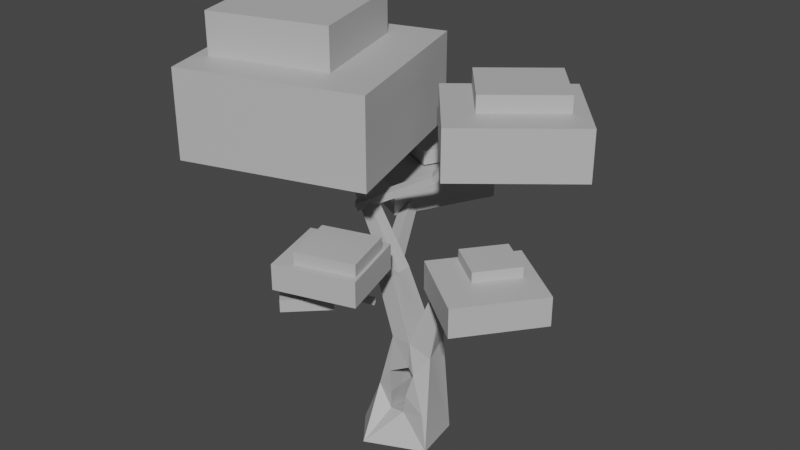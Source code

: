 # Source: One_Cut_Tree_A.blend  (saved by Blender 2.80.75; exported with 4.5.12 LTS)
import bpy
from mathutils import Matrix  # noqa: F401  (used for matrix-valued properties, if any)

bpy.ops.wm.read_factory_settings(use_empty=True)
scene = bpy.context.scene
scene.name = 'Scene'

# ---- collections
col_collection = bpy.data.collections.new('Collection'); scene.collection.children.link(col_collection)

# ---- materials (node trees are filled in below, after node groups)
mat_lambert1 = bpy.data.materials.new('lambert1')
mat_lambert1.use_transparent_shadow = False
mat_lambert1.diffuse_color = (0.5, 0.5, 0.5, 1.0)
mat_lambert1.roughness = 0.5528

# ---- material node trees
mat_lambert1.use_nodes = True; mat_lambert1.node_tree.nodes.clear()
_N = mat_lambert1.node_tree.nodes; _L = mat_lambert1.node_tree.links
n0 = _N.new('ShaderNodeOutputMaterial'); n0.name = 'Material Output'; n0.location = (300, 300)
n1 = _N.new('ShaderNodeBsdfPrincipled'); n1.name = 'Principled BSDF'; n1.location = (10, 300)
n1.distribution = 'GGX'
n1.subsurface_method = 'BURLEY'
n1.inputs[0].default_value = (0.5, 0.5, 0.5, 1.0)
n1.inputs[2].default_value = 0.5528
n1.inputs[3].default_value = 1.45
n1.inputs[27].default_value = (0.0, 0.0, 0.0, 1.0)
n1.inputs[28].default_value = 1.0
n2 = _N.new('ShaderNodeNormalMap'); n2.name = 'Normal Map'; n2.location = (-300, -300)
n2.label = 'Normal/Map'
n2.inputs[0].default_value = 0.35
_L.new(n1.outputs[0], n0.inputs[0])
_L.new(n2.outputs[0], n1.inputs[5])
n0.is_active_output = True

# ---- world
world_world = bpy.data.worlds.new('World'); scene.world = world_world
world_world.use_nodes = True; world_world.node_tree.nodes.clear()
_N = world_world.node_tree.nodes; _L = world_world.node_tree.links
n0 = _N.new('ShaderNodeOutputWorld'); n0.name = 'World Output'; n0.location = (300, 300)
n1 = _N.new('ShaderNodeBackground'); n1.name = 'Background'; n1.location = (10, 300)
n1.inputs[0].default_value = (0.05088, 0.05088, 0.05088, 1.0)
_L.new(n1.outputs[0], n0.inputs[0])
n0.is_active_output = True
world_world.color = (0.05088, 0.05088, 0.05088)
world_world.use_sun_shadow = False
world_world.sun_shadow_jitter_overblur = 0.0

# ---- meshes
me_mesh = bpy.data.meshes.new('Mesh')
me_mesh.from_pydata([(-286.4, -60.38, 45.3), (252.2, -58.73, 92.73), (-34.18, 121.8, 62.07), (208.2, 97.21, -0.2968), (-64.35, 118.5, -156.4), (184.9, 116.1, -160.6), (-242.9, -56.61, -206.9), (214.8, -55.32, -203.8), (97.69, 117.4, -159.2), (95.39, 121.8, 62.07), (-169.1, 225.7, 62.07), (-39.57, 225.7, 62.07), (-39.57, 225.7, -99.89), (-169.1, 225.7, -99.89), (324.7, 275.4, -49.25), (324.7, 275.4, 11.44), (345.7, 275.4, 11.44), (345.7, 275.4, -49.25), (-39.57, 225.7, -2.71), (-169.1, 225.7, -2.71), (-158.7, 322.2, 487.5), (-107.9, 322.2, 487.5), (-107.9, 322.2, 440.3), (-158.7, 322.2, 440.3), (-630.1, 426.1, -106.7), (-695.2, 426.1, -106.7), (-630.1, 426.1, -155.5), (-695.2, 426.1, -155.5), (-154.4, 20.44, 47.93), (213.4, 1.919, 78.14), (81.61, 75.26, 50.98), (57.27, -8.299, 71.74), (-53.08, -14.12, 60.22), (-66.6, 53.85, 55.95), (78.84, 24.53, 77.64), (123.6, 65.15, 58.98), (-129.1, -63.42, 243.8), (53.82, 117.4, -157.4), (66.67, -72.35, -351.7), (-80.85, 44.61, -135.2), (82.59, 73.83, -112.0), (74.82, 17.27, -160.7), (48.66, -16.52, -203.4), (-68.49, -29.13, -214.4), (125.5, 53.88, -140.7), (-54.55, 16.35, -39.47), (-60.85, 13.93, -162.1), (-47.4, 18.42, 63.64)], [], [(36, 32, 28), (15, 17, 14), (43, 6, 39, 46), (1, 36, 0), (7, 5, 3), (28, 2, 4), (20, 22, 23), (2, 11, 10), (8, 12, 18), (4, 13, 12), (2, 10, 19), (9, 14, 8), (3, 15, 9), (3, 17, 16), (5, 14, 17), (24, 27, 25), (10, 21, 20), (11, 22, 21), (19, 22, 18), (10, 23, 19), (19, 24, 25), (12, 24, 18), (13, 26, 12), (13, 25, 27), (28, 32, 47, 33), (2, 33, 30), (35, 40, 44), (35, 34, 29), (42, 7, 38), (29, 31, 1), (43, 38, 6), (32, 45, 47), (32, 42, 43), (31, 41, 42), (33, 40, 30), (34, 44, 41), (6, 4, 39), (40, 4, 37), (8, 40, 37), (44, 8, 5), (7, 44, 5), (41, 44, 7), (28, 0, 36), (36, 31, 32), (15, 16, 17), (0, 6, 7), (6, 38, 7), (7, 1, 0), (29, 1, 3), (1, 7, 3), (4, 6, 28), (6, 0, 28), (20, 21, 22), (2, 9, 11), (11, 9, 18), (9, 8, 18), (12, 8, 37), (37, 4, 12), (13, 4, 19), (4, 2, 19), (9, 15, 14), (3, 16, 15), (3, 5, 17), (5, 8, 14), (24, 26, 27), (10, 11, 21), (11, 18, 22), (19, 23, 22), (10, 20, 23), (19, 18, 24), (12, 26, 24), (13, 27, 26), (13, 19, 25), (35, 29, 3), (3, 9, 35), (9, 2, 30), (2, 28, 33), (30, 35, 9), (35, 30, 40), (42, 41, 7), (34, 31, 29), (31, 36, 1), (43, 42, 38), (32, 43, 46, 45), (32, 31, 42), (31, 34, 41), (33, 39, 40), (34, 35, 44), (40, 39, 4), (44, 40, 8), (45, 46, 39), (47, 45, 39, 33)])
_k = set([(0, 6), (0, 28), (0, 36), (1, 7), (1, 29), (1, 36), (2, 4), (2, 9), (2, 10), (2, 28), (3, 16), (3, 29), (4, 6), (4, 13), (4, 37), (5, 7), (5, 17), (6, 38), (7, 38), (8, 9), (8, 12), (8, 14), (8, 37), (9, 11), (9, 15), (10, 11), (10, 19), (10, 20), (11, 18), (11, 21), (12, 26), (13, 27), (14, 15), (14, 17), (15, 16), (16, 17), (18, 19), (18, 22), (18, 24), (19, 23), (19, 25), (20, 21), (20, 23), (21, 22), (22, 23), (24, 25), (24, 26), (25, 27), (26, 27)])
me_mesh.attributes.new('sharp_edge', 'BOOLEAN', 'EDGE').data.foreach_set('value', [ (min(e.vertices), max(e.vertices)) in _k for e in me_mesh.edges])
_uv = me_mesh.uv_layers.new(name='map1')
_uv.uv.foreach_set('vector', [0.4774, 0.0, 0.4522, 0.0946, 0.375, 0.1396, 0.575, 0.25, 0.625, 0.5, 0.575, 0.5, 0.4522, 0.0946, 0.375, 0.75, 0.4797, 0.1834, 0.4685, 0.1471, 0.625, 1.0, 0.4774, 1.0, 0.375, 1.0, 0.875, 0.0, 0.875, 0.25, 0.625, 0.25, 0.375, 0.1396, 0.375, 0.25, 0.125, 0.25, 0.375, 0.25, 0.575, 0.35, 0.375, 0.35, 0.375, 0.25, 0.575, 0.25, 0.375, 0.25, 0.575, 0.5, 0.575, 0.5, 0.575, 0.35, 0.375, 0.5, 0.375, 0.5, 0.575, 0.5, 0.375, 0.25, 0.375, 0.25, 0.375, 0.35, 0.575, 0.25, 0.575, 0.5, 0.575, 0.5, 0.625, 0.25, 0.575, 0.25, 0.575, 0.25, 0.625, 0.25, 0.625, 0.5, 0.625, 0.25, 0.625, 0.5, 0.575, 0.5, 0.625, 0.5, 0.575, 0.35, 0.375, 0.5, 0.375, 0.35, 0.375, 0.25, 0.575, 0.25, 0.375, 0.25, 0.575, 0.25, 0.575, 0.35, 0.575, 0.25, 0.375, 0.35, 0.575, 0.35, 0.575, 0.35, 0.375, 0.25, 0.375, 0.35, 0.375, 0.35, 0.375, 0.35, 0.575, 0.35, 0.375, 0.35, 0.575, 0.5, 0.575, 0.35, 0.575, 0.35, 0.375, 0.5, 0.575, 0.5, 0.575, 0.5, 0.375, 0.5, 0.375, 0.35, 0.375, 0.5, 0.375, 0.1396, 0.4522, 0.0946, 0.466, 0.1392, 0.4797, 0.1834, 0.375, 0.25, 0.4797, 0.1834, 0.5344, 0.2062, 0.567, 0.1863, 0.5344, 0.2062, 0.567, 0.1863, 0.567, 0.1863, 0.5683, 0.09819, 0.625, 0.1509, 0.5212, 0.05446, 0.625, 0.75, 0.5209, 0.75, 0.625, 0.1509, 0.5212, 0.05446, 0.625, 0.0, 0.4522, 0.0946, 0.5209, 0.75, 0.375, 0.75, 0.4522, 0.0946, 0.467, 0.1424, 0.466, 0.1392, 0.4522, 0.0946, 0.5212, 0.05446, 0.4522, 0.0946, 0.5212, 0.05446, 0.5683, 0.09819, 0.5212, 0.05446, 0.4797, 0.1834, 0.5344, 0.2062, 0.5344, 0.2062, 0.5683, 0.09819, 0.567, 0.1863, 0.5683, 0.09819, 0.375, 0.75, 0.125, 0.25, 0.4797, 0.1834, 0.5344, 0.2062, 0.125, 0.25, 0.5072, 0.5, 0.575, 0.5, 0.5344, 0.2062, 0.5072, 0.5, 0.567, 0.1863, 0.575, 0.5, 0.625, 0.5, 0.875, 0.0, 0.567, 0.1863, 0.625, 0.5, 0.5683, 0.09819, 0.567, 0.1863, 0.875, 0.0, 0.375, 0.1396, 0.375, 0.0, 0.4774, 0.0, 0.4774, 0.0, 0.5212, 0.05446, 0.4522, 0.0946, 0.575, 0.25, 0.625, 0.25, 0.625, 0.5, 0.375, 1.0, 0.375, 0.75, 0.625, 0.75, 0.375, 0.75, 0.5209, 0.75, 0.625, 0.75, 0.625, 0.75, 0.625, 1.0, 0.375, 1.0, 0.625, 0.1509, 0.625, 0.0, 0.625, 0.25, 0.625, 0.0, 0.875, 0.0, 0.625, 0.25, 0.125, 0.25, 0.125, 0.0, 0.375, 0.1396, 0.125, 0.0, 0.375, 0.0, 0.375, 0.1396, 0.375, 0.25, 0.575, 0.25, 0.575, 0.35, 0.375, 0.25, 0.575, 0.25, 0.575, 0.25, 0.575, 0.25, 0.575, 0.25, 0.575, 0.35, 0.575, 0.25, 0.575, 0.5, 0.575, 0.35, 0.575, 0.5, 0.575, 0.5, 0.5072, 0.5, 0.5072, 0.5, 0.375, 0.5, 0.575, 0.5, 0.375, 0.5, 0.375, 0.5, 0.375, 0.35, 0.375, 0.5, 0.375, 0.25, 0.375, 0.35, 0.575, 0.25, 0.575, 0.25, 0.575, 0.5, 0.625, 0.25, 0.625, 0.25, 0.575, 0.25, 0.625, 0.25, 0.625, 0.5, 0.625, 0.5, 0.625, 0.5, 0.575, 0.5, 0.575, 0.5, 0.575, 0.35, 0.575, 0.5, 0.375, 0.5, 0.375, 0.25, 0.575, 0.25, 0.575, 0.25, 0.575, 0.25, 0.575, 0.35, 0.575, 0.35, 0.375, 0.35, 0.375, 0.35, 0.575, 0.35, 0.375, 0.25, 0.375, 0.25, 0.375, 0.35, 0.375, 0.35, 0.575, 0.35, 0.575, 0.35, 0.575, 0.5, 0.575, 0.5, 0.575, 0.35, 0.375, 0.5, 0.375, 0.5, 0.575, 0.5, 0.375, 0.5, 0.375, 0.35, 0.375, 0.35, 0.567, 0.1863, 0.625, 0.1509, 0.625, 0.25, 0.625, 0.25, 0.575, 0.25, 0.567, 0.1863, 0.575, 0.25, 0.375, 0.25, 0.5344, 0.2062, 0.375, 0.25, 0.375, 0.1396, 0.4797, 0.1834, 0.5344, 0.2062, 0.567, 0.1863, 0.575, 0.25, 0.567, 0.1863, 0.5344, 0.2062, 0.5344, 0.2062, 0.5212, 0.05446, 0.5683, 0.09819, 0.625, 0.75, 0.5683, 0.09819, 0.5212, 0.05446, 0.625, 0.1509, 0.5212, 0.05446, 0.4774, 0.0, 0.625, 0.0, 0.4522, 0.0946, 0.5212, 0.05446, 0.5209, 0.75, 0.4522, 0.0946, 0.4522, 0.0946, 0.4685, 0.1471, 0.467, 0.1424, 0.4522, 0.0946, 0.5212, 0.05446, 0.5212, 0.05446, 0.5212, 0.05446, 0.5683, 0.09819, 0.5683, 0.09819, 0.4797, 0.1834, 0.4797, 0.1834, 0.5344, 0.2062, 0.5683, 0.09819, 0.567, 0.1863, 0.567, 0.1863, 0.5344, 0.2062, 0.4797, 0.1834, 0.125, 0.25, 0.567, 0.1863, 0.5344, 0.2062, 0.575, 0.5, 0.467, 0.1424, 0.4685, 0.1471, 0.4797, 0.1834, 0.466, 0.1392, 0.467, 0.1424, 0.4797, 0.1834, 0.4797, 0.1834])
me_mesh.materials.append(mat_lambert1)
me_mesh.use_remesh_preserve_volume = False
me_mesh.use_remesh_preserve_attributes = False
me_mesh.use_mirror_vertex_groups = False
me_mesh.update()
me_mesh.normals_split_custom_set([tuple(v) for v in zip(*[iter([0.264, 0.8986, 0.3505, 0.264, 0.8986, 0.3505, 0.264, 0.8986, 0.3505, 0.0, 1.0, 0.0, 0.0, 1.0, 0.0, 0.0, 1.0, 0.0, -0.1098, 0.7188, -0.6865, -0.1098, 0.7188, -0.6865, -0.1098, 0.7188, -0.6865, -0.1098, 0.7188, -0.6865, 0.004748, -0.9998, -0.01909, 0.004748, -0.9998, -0.01909, 0.004748, -0.9998, -0.01909, 0.9728, 0.1997, -0.1177, 0.9761, 0.2137, -0.04039, 0.9541, 0.2352, -0.1854, -0.648, 0.7576, 0.07808, -0.648, 0.7576, 0.07808, -0.648, 0.7576, 0.07808, 0.0, 1.0, 0.0, 0.0, 1.0, 0.0, 0.0, 1.0, 0.0, 0.0, 0.0, 1.0, 0.0, 0.0, 1.0, 0.0, 0.0, 1.0, 0.6196, 0.785, 0.0, 0.6207, 0.7832, 0.03771, 0.6046, 0.7959, -0.03155, 0.0, 0.4661, -0.8847, -0.01328, 0.4591, -0.8883, -0.008317, 0.4563, -0.8898, -0.6101, -0.7923, 0.0, -0.6101, -0.7923, 0.0, -0.6009, -0.7989, 0.02535, -0.5638, 0.8256, -0.02238, -0.5638, 0.8256, -0.02238, -0.5638, 0.8256, -0.02238, 0.3098, -0.2953, 0.9038, 0.4039, -0.3206, 0.8568, 0.4348, -0.3158, 0.8433, 0.8322, -0.5534, 0.03465, 0.7915, -0.6112, 0.0, 0.7915, -0.6112, 0.0, 0.06316, 0.6412, -0.7648, 0.0, 0.5727, -0.8197, 0.0, 0.5727, -0.8197, 0.0, 1.0, 0.0, 0.0, 1.0, 0.0, 0.0, 1.0, 0.0, 0.0, -0.9753, 0.2211, 0.0, -0.9753, 0.2211, 0.0, -0.9753, 0.2211, 0.8159, 0.5783, 0.0, 0.8159, 0.5783, 0.0, 0.8159, 0.5783, 0.0, 0.0, 0.9771, -0.2127, 0.0, 0.9771, -0.2127, 0.0, 0.9771, -0.2127, -0.9942, 0.1072, 0.0, -0.9942, 0.1072, 0.0, -0.9942, 0.1072, 0.0, 0.0, 0.4605, 0.8876, 0.0, 0.4605, 0.8876, 0.0, 0.4605, 0.8876, 0.2853, 0.9584, 0.001254, 0.3213, 0.947, 0.0, 0.2881, 0.9575, 0.01115, 0.006313, -0.2808, -0.9597, 0.0, -0.2673, -0.9636, -0.01372, -0.2658, -0.9639, -0.3844, -0.9232, -0.0003677, -0.3559, -0.9345, 0.0, -0.3559, -0.9345, 0.0, -0.1446, 0.03328, 0.9889, -0.1446, 0.03328, 0.9889, -0.1446, 0.03328, 0.9889, -0.1446, 0.03328, 0.9889, 0.04964, -0.113, 0.9923, 0.04964, -0.113, 0.9923, 0.04964, -0.113, 0.9923, -0.3943, -0.9177, 0.04806, -0.3943, -0.9177, 0.04806, -0.3943, -0.9177, 0.04806, 0.05759, 0.3635, 0.9298, 0.05759, 0.3635, 0.9298, 0.05759, 0.3635, 0.9298, 0.2146, 0.9224, -0.3213, 0.2146, 0.9224, -0.3213, 0.2146, 0.9224, -0.3213, -0.05328, 0.2012, 0.9781, -0.05328, 0.2012, 0.9781, -0.05328, 0.2012, 0.9781, -0.1586, 0.8862, -0.4353, -0.1586, 0.8862, -0.4353, -0.1586, 0.8862, -0.4353, 0.9841, -0.165, -0.06493, 0.9841, -0.165, -0.06493, 0.9841, -0.165, -0.06493, -0.1023, 0.9936, -0.04853, -0.1023, 0.9936, -0.04853, -0.1023, 0.9936, -0.04853, -0.7948, 0.6068, 0.006742, -0.7948, 0.6068, 0.006742, -0.7948, 0.6068, 0.006742, 0.1433, -0.9896, 0.009546, 0.1433, -0.9896, 0.009546, 0.1433, -0.9896, 0.009546, -0.5816, 0.8133, -0.01495, -0.5816, 0.8133, -0.01495, -0.5816, 0.8133, -0.01495, 0.5501, -0.3408, -0.7624, 0.5501, -0.3408, -0.7624, 0.5501, -0.3408, -0.7624, -0.01289, -0.7254, -0.6882, -0.01289, -0.7254, -0.6882, -0.01289, -0.7254, -0.6882, -0.03331, -0.7366, -0.6755, -0.02804, -0.7299, -0.683, -0.02804, -0.7299, -0.683, -0.01956, -0.2873, -0.9576, -0.008562, -0.2899, -0.957, -0.09325, -0.3607, -0.928, -0.4468, 0.1445, -0.8829, -0.4468, 0.1445, -0.8829, -0.4278, 0.03997, -0.903, -0.01191, 0.4928, -0.87, -0.01191, 0.4928, -0.87, -0.01191, 0.4928, -0.87, -0.4851, 0.7794, 0.3964, -0.4851, 0.7794, 0.3964, -0.4851, 0.7794, 0.3964, -0.07517, 0.9704, 0.2294, -0.07517, 0.9704, 0.2294, -0.07517, 0.9704, 0.2294, 0.0, 1.0, 0.0, 0.0, 1.0, 0.0, 0.0, 1.0, 0.0, 0.002927, -0.9999, -0.01442, 0.002927, -0.9999, -0.01442, 0.002927, -0.9999, -0.01442, 0.002053, -0.9937, 0.1124, 0.002053, -0.9937, 0.1124, 0.002053, -0.9937, 0.1124, 0.004125, -0.9999, -0.01201, 0.004125, -0.9999, -0.01201, 0.004125, -0.9999, -0.01201, 0.5772, 0.5926, 0.5619, 0.5982, 0.5285, 0.6024, 0.6371, 0.4617, 0.6172, 0.9718, 0.203, -0.1203, 0.9718, 0.203, -0.1203, 0.9649, 0.177, -0.1942, -0.7043, 0.7092, 0.03002, -0.7043, 0.7092, 0.03002, -0.7043, 0.7092, 0.03002, -0.5195, 0.851, -0.07701, -0.5195, 0.851, -0.07701, -0.5195, 0.851, -0.07701, 0.0, 1.0, 0.0, 0.0, 1.0, 0.0, 0.0, 1.0, 0.0, 0.0, 0.0, 1.0, 0.0, 0.0, 1.0, 0.0, 0.0, 1.0, 0.6101, 0.7923, 0.0, 0.6101, 0.7923, 0.0, 0.6384, 0.7697, -0.00477, 0.6129, 0.7901, -0.009417, 0.6129, 0.7901, -0.009417, 0.6218, 0.7819, -0.04394, -0.0259, 0.436, -0.8996, -0.03559, 0.4447, -0.895, -0.03559, 0.4447, -0.895, -0.003541, 0.4667, -0.8844, -0.003541, 0.4667, -0.8844, 0.001501, 0.4553, -0.8903, -0.6947, -0.7192, -0.01078, -0.7151, -0.699, 0.0, -0.7054, -0.7084, -0.02429, -0.6366, -0.7648, 0.09941, -0.6366, -0.7648, 0.09941, -0.6151, -0.7823, 0.09826, -0.5565, 0.8309, 0.0, -0.5565, 0.8309, 0.0, -0.5565, 0.8309, 0.0, 0.05914, 0.02482, 0.9979, 0.0, -0.06572, 0.9978, 0.0, -0.06572, 0.9978, 0.8021, -0.5711, -0.1744, 0.8021, -0.5712, -0.1741, 0.753, -0.6319, -0.1837, -0.112, 0.5768, -0.8092, 0.005347, 0.5801, -0.8145, -0.00422, 0.5752, -0.818, 0.0, 1.0, 0.0, 0.0, 1.0, 0.0, 0.0, 1.0, 0.0, 0.0, -0.9753, 0.2211, 0.0, -0.9753, 0.2211, 0.0, -0.9753, 0.2211, 0.8159, 0.5783, 0.0, 0.8159, 0.5783, 0.0, 0.8159, 0.5783, 0.0, 1.696e-07, 0.9771, -0.2127, 1.696e-07, 0.9771, -0.2127, 1.696e-07, 0.9771, -0.2127, -0.9942, 0.1072, 0.0, -0.9942, 0.1072, 0.0, -0.9942, 0.1072, 0.0, 0.0, 0.4605, 0.8876, 0.0, 0.4605, 0.8876, 0.0, 0.4605, 0.8876, 0.2854, 0.9584, -0.003271, 0.3213, 0.947, 0.0, 0.3213, 0.947, 0.0, 0.01173, -0.2576, -0.9662, 0.0, -0.2673, -0.9636, 0.0, -0.2673, -0.9636, -0.3558, -0.9341, 0.03058, -0.3678, -0.9296, -0.02459, -0.3559, -0.9345, 0.0, 0.2797, 0.6192, 0.7337, 0.2797, 0.6192, 0.7337, 0.2808, 0.5326, 0.7984, 0.42, 0.175, 0.8905, 0.5312, 0.1846, 0.8269, 0.5077, 0.2074, 0.8362, -0.02917, -0.2488, 0.9681, 0.0, -0.2318, 0.9728, 0.0, -0.2318, 0.9728, -0.06956, -0.05652, 0.996, -0.06956, -0.05652, 0.996, -0.06956, -0.05652, 0.996, -0.2224, -0.1633, 0.9612, -0.2224, -0.1633, 0.9612, -0.2212, -0.1968, 0.9552, -0.2353, -0.9719, 0.00713, -0.2353, -0.9719, 0.00713, -0.2353, -0.9719, 0.00713, 0.1667, 0.7206, -0.673, 0.1667, 0.7206, -0.673, 0.1667, 0.7206, -0.673, -0.03017, -0.1575, 0.9871, -0.03017, -0.1575, 0.9871, -0.03017, -0.1575, 0.9871, 0.1741, 0.8673, 0.4663, 0.1741, 0.8673, 0.4663, 0.1741, 0.8673, 0.4663, -0.06644, 0.9311, -0.3587, -0.06644, 0.9311, -0.3587, -0.06644, 0.9311, -0.3587, 0.9921, -0.1151, -0.04917, 0.9921, -0.1151, -0.04917, 0.9921, -0.1151, -0.04917, 0.9921, -0.1151, -0.04917, -0.04974, 0.9984, -0.02828, -0.04974, 0.9984, -0.02828, -0.04974, 0.9984, -0.02828, -0.8355, 0.5495, -0.002628, -0.8355, 0.5495, -0.002628, -0.8355, 0.5495, -0.002628, 0.1711, -0.9846, 0.03484, 0.1711, -0.9846, 0.03484, 0.1711, -0.9846, 0.03484, -0.6819, 0.7299, -0.0476, -0.6819, 0.7299, -0.0476, -0.6819, 0.7299, -0.0476, 0.1877, -0.3086, -0.9325, 0.1877, -0.3086, -0.9325, 0.1877, -0.3086, -0.9325, -0.6313, -0.4586, -0.6255, -0.6313, -0.4586, -0.6255, -0.6281, -0.4686, -0.6212, 0.8146, 0.5776, -0.05327, 0.8146, 0.5776, -0.05327, 0.8146, 0.5776, -0.05327, 0.8691, 0.4878, -0.08194, 0.8691, 0.4878, -0.08194, 0.8691, 0.4878, -0.08194, 0.8691, 0.4878, -0.08194])] * 3)])
me_mesh_001 = bpy.data.meshes.new('Mesh.001')
me_mesh_001.from_pydata([(-50.0, -50.0, 50.0), (50.0, -50.0, 50.0), (140.8, 163.8, -226.0), (208.0, 163.8, -226.0), (140.8, 163.8, -293.2), (208.0, 163.8, -293.2), (-50.0, -50.0, -50.0), (50.0, -50.0, -50.0)], [], [(0, 1, 3, 2), (2, 3, 5, 4), (4, 5, 7, 6), (6, 7, 1, 0), (1, 7, 5, 3), (6, 0, 2, 4)])
me_mesh_001.polygons.foreach_set('use_smooth', [True] * 6)
_k = set([(0, 1), (0, 2), (0, 6), (1, 3), (1, 7), (2, 3), (2, 4), (3, 5), (4, 5), (4, 6), (5, 7), (6, 7)])
me_mesh_001.attributes.new('sharp_edge', 'BOOLEAN', 'EDGE').data.foreach_set('value', [ (min(e.vertices), max(e.vertices)) in _k for e in me_mesh_001.edges])
_uv = me_mesh_001.uv_layers.new(name='map1')
_uv.uv.foreach_set('vector', [0.375, 0.0, 0.625, 0.0, 0.625, 0.25, 0.375, 0.25, 0.375, 0.25, 0.625, 0.25, 0.625, 0.5, 0.375, 0.5, 0.375, 0.5, 0.625, 0.5, 0.625, 0.75, 0.375, 0.75, 0.375, 0.75, 0.625, 0.75, 0.625, 1.0, 0.375, 1.0, 0.625, 0.0, 0.875, 0.0, 0.875, 0.25, 0.625, 0.25, 0.125, 0.0, 0.375, 0.0, 0.375, 0.25, 0.125, 0.25])
me_mesh_001.materials.append(mat_lambert1)
me_mesh_001.use_remesh_preserve_volume = False
me_mesh_001.use_remesh_preserve_attributes = False
me_mesh_001.use_mirror_vertex_groups = False
me_mesh_001.update()
me_mesh_001.normals_split_custom_set([tuple(v) for v in zip(*[iter([0.0, 0.7905, 0.6124, 0.0, 0.7905, 0.6124, 0.0, 0.7905, 0.6124, 0.0, 0.7905, 0.6124, 0.0, 1.0, 0.0, 0.0, 1.0, 0.0, 0.0, 1.0, 0.0, 0.0, 1.0, 0.0, 0.0, -0.7509, -0.6604, 0.0, -0.7509, -0.6604, 0.0, -0.7509, -0.6604, 0.0, -0.7509, -0.6604, 0.0, -1.0, 0.0, 0.0, -1.0, 0.0, 0.0, -1.0, 0.0, 0.0, -1.0, 0.0, 0.8044, -0.5941, 0.0, 0.8044, -0.5941, 0.0, 0.8044, -0.5941, 0.0, 0.8044, -0.5941, 0.0, -0.7461, 0.6658, 0.0, -0.7461, 0.6658, 0.0, -0.7461, 0.6658, 0.0, -0.7461, 0.6658, 0.0])] * 3)])
me_mesh_002 = bpy.data.meshes.new('Mesh.002')
me_mesh_002.from_pydata([(-50.0, -50.0, 50.0), (50.0, -50.0, 50.0), (3.527, 160.7, 50.0), (103.5, 160.7, 50.0), (3.527, 160.7, -50.0), (103.5, 160.7, -50.0), (-50.0, -50.0, -50.0), (50.0, -50.0, -50.0)], [], [(0, 1, 3, 2), (2, 3, 5, 4), (4, 5, 7, 6), (6, 7, 1, 0), (1, 7, 5, 3), (6, 0, 2, 4)])
me_mesh_002.polygons.foreach_set('use_smooth', [True] * 6)
_k = set([(0, 1), (0, 2), (0, 6), (1, 3), (1, 7), (2, 3), (2, 4), (3, 5), (4, 5), (4, 6), (5, 7), (6, 7)])
me_mesh_002.attributes.new('sharp_edge', 'BOOLEAN', 'EDGE').data.foreach_set('value', [ (min(e.vertices), max(e.vertices)) in _k for e in me_mesh_002.edges])
_uv = me_mesh_002.uv_layers.new(name='map1')
_uv.uv.foreach_set('vector', [0.375, 0.0, 0.625, 0.0, 0.625, 0.25, 0.375, 0.25, 0.375, 0.25, 0.625, 0.25, 0.625, 0.5, 0.375, 0.5, 0.375, 0.5, 0.625, 0.5, 0.625, 0.75, 0.375, 0.75, 0.375, 0.75, 0.625, 0.75, 0.625, 1.0, 0.375, 1.0, 0.625, 0.0, 0.875, 0.0, 0.875, 0.25, 0.625, 0.25, 0.125, 0.0, 0.375, 0.0, 0.375, 0.25, 0.125, 0.25])
me_mesh_002.materials.append(mat_lambert1)
me_mesh_002.use_remesh_preserve_volume = False
me_mesh_002.use_remesh_preserve_attributes = False
me_mesh_002.use_mirror_vertex_groups = False
me_mesh_002.update()
me_mesh_002.normals_split_custom_set([tuple(v) for v in zip(*[iter([0.0, 0.0, 1.0, 0.0, 0.0, 1.0, 0.0, 0.0, 1.0, 0.0, 0.0, 1.0, 0.0, 1.0, 0.0, 0.0, 1.0, 0.0, 0.0, 1.0, 0.0, 0.0, 1.0, 0.0, 0.0, 0.0, -1.0, 0.0, 0.0, -1.0, 0.0, 0.0, -1.0, 0.0, 0.0, -1.0, 0.0, -1.0, 0.0, 0.0, -1.0, 0.0, 0.0, -1.0, 0.0, 0.0, -1.0, 0.0, 0.9692, -0.2463, 0.0, 0.9692, -0.2463, 0.0, 0.9692, -0.2463, 0.0, 0.9692, -0.2463, 0.0, -0.9692, 0.2463, 0.0, -0.9692, 0.2463, 0.0, -0.9692, 0.2463, 0.0, -0.9692, 0.2463, 0.0])] * 3)])
me_mesh_003 = bpy.data.meshes.new('Mesh.003')
me_mesh_003.from_pydata([(-50.0, -50.0, 50.0), (50.0, -50.0, 50.0), (-50.0, 50.0, 50.0), (50.0, 50.0, 50.0), (-50.0, 50.0, -50.0), (50.0, 50.0, -50.0), (-50.0, -50.0, -50.0), (50.0, -50.0, -50.0)], [], [(0, 1, 3, 2), (2, 3, 5, 4), (4, 5, 7, 6), (6, 7, 1, 0), (1, 7, 5, 3), (6, 0, 2, 4)])
me_mesh_003.polygons.foreach_set('use_smooth', [True] * 6)
_k = set([(0, 1), (0, 2), (0, 6), (1, 3), (1, 7), (2, 3), (2, 4), (3, 5), (4, 5), (4, 6), (5, 7), (6, 7)])
me_mesh_003.attributes.new('sharp_edge', 'BOOLEAN', 'EDGE').data.foreach_set('value', [ (min(e.vertices), max(e.vertices)) in _k for e in me_mesh_003.edges])
_uv = me_mesh_003.uv_layers.new(name='map1')
_uv.uv.foreach_set('vector', [0.375, 0.0, 0.625, 0.0, 0.625, 0.25, 0.375, 0.25, 0.375, 0.25, 0.625, 0.25, 0.625, 0.5, 0.375, 0.5, 0.375, 0.5, 0.625, 0.5, 0.625, 0.75, 0.375, 0.75, 0.375, 0.75, 0.625, 0.75, 0.625, 1.0, 0.375, 1.0, 0.625, 0.0, 0.875, 0.0, 0.875, 0.25, 0.625, 0.25, 0.125, 0.0, 0.375, 0.0, 0.375, 0.25, 0.125, 0.25])
me_mesh_003.materials.append(mat_lambert1)
me_mesh_003.use_remesh_preserve_volume = False
me_mesh_003.use_remesh_preserve_attributes = False
me_mesh_003.use_mirror_vertex_groups = False
me_mesh_003.update()
me_mesh_003.normals_split_custom_set([tuple(v) for v in zip(*[iter([0.0, 0.0, 1.0, 0.0, 0.0, 1.0, 0.0, 0.0, 1.0, 0.0, 0.0, 1.0, 0.0, 1.0, 1.465e-07, 0.0, 1.0, 1.465e-07, 0.0, 1.0, 1.465e-07, 0.0, 1.0, 1.465e-07, 0.0, 0.0, -1.0, 0.0, 0.0, -1.0, 0.0, 0.0, -1.0, 0.0, 0.0, -1.0, 0.0, -1.0, -1.465e-07, 0.0, -1.0, -1.465e-07, 0.0, -1.0, -1.465e-07, 0.0, -1.0, -1.465e-07, 1.0, 0.0, 0.0, 1.0, 0.0, 0.0, 1.0, 0.0, 0.0, 1.0, 0.0, 0.0, -1.0, 0.0, 0.0, -1.0, 0.0, 0.0, -1.0, 0.0, 0.0, -1.0, 0.0, 0.0])] * 3)])
me_mesh_004 = bpy.data.meshes.new('Mesh.004')
me_mesh_004.from_pydata([(-50.0, -50.0, 50.0), (50.0, -50.0, 50.0), (-50.0, 50.0, 50.0), (50.0, 50.0, 50.0), (-50.0, 50.0, -50.0), (50.0, 50.0, -50.0), (-50.0, -50.0, -50.0), (50.0, -50.0, -50.0)], [], [(0, 1, 3, 2), (2, 3, 5, 4), (4, 5, 7, 6), (6, 7, 1, 0), (1, 7, 5, 3), (6, 0, 2, 4)])
me_mesh_004.polygons.foreach_set('use_smooth', [True] * 6)
_k = set([(0, 1), (0, 2), (0, 6), (1, 3), (1, 7), (2, 3), (2, 4), (3, 5), (4, 5), (4, 6), (5, 7), (6, 7)])
me_mesh_004.attributes.new('sharp_edge', 'BOOLEAN', 'EDGE').data.foreach_set('value', [ (min(e.vertices), max(e.vertices)) in _k for e in me_mesh_004.edges])
_uv = me_mesh_004.uv_layers.new(name='map1')
_uv.uv.foreach_set('vector', [0.375, 0.0, 0.625, 0.0, 0.625, 0.25, 0.375, 0.25, 0.375, 0.25, 0.625, 0.25, 0.625, 0.5, 0.375, 0.5, 0.375, 0.5, 0.625, 0.5, 0.625, 0.75, 0.375, 0.75, 0.375, 0.75, 0.625, 0.75, 0.625, 1.0, 0.375, 1.0, 0.625, 0.0, 0.875, 0.0, 0.875, 0.25, 0.625, 0.25, 0.125, 0.0, 0.375, 0.0, 0.375, 0.25, 0.125, 0.25])
me_mesh_004.materials.append(mat_lambert1)
me_mesh_004.use_remesh_preserve_volume = False
me_mesh_004.use_remesh_preserve_attributes = False
me_mesh_004.use_mirror_vertex_groups = False
me_mesh_004.update()
me_mesh_004.normals_split_custom_set([tuple(v) for v in zip(*[iter([0.0, 0.0, 1.0, 0.0, 0.0, 1.0, 0.0, 0.0, 1.0, 0.0, 0.0, 1.0, 0.0, 1.0, 1.465e-07, 0.0, 1.0, 1.465e-07, 0.0, 1.0, 1.465e-07, 0.0, 1.0, 1.465e-07, 0.0, 0.0, -1.0, 0.0, 0.0, -1.0, 0.0, 0.0, -1.0, 0.0, 0.0, -1.0, 0.0, -1.0, -1.465e-07, 0.0, -1.0, -1.465e-07, 0.0, -1.0, -1.465e-07, 0.0, -1.0, -1.465e-07, 1.0, 0.0, 0.0, 1.0, 0.0, 0.0, 1.0, 0.0, 0.0, 1.0, 0.0, 0.0, -1.0, 0.0, 0.0, -1.0, 0.0, 0.0, -1.0, 0.0, 0.0, -1.0, 0.0, 0.0])] * 3)])
me_mesh_005 = bpy.data.meshes.new('Mesh.005')
me_mesh_005.from_pydata([(-50.0, -50.0, 50.0), (50.0, -50.0, 50.0), (-50.0, 50.0, 50.0), (50.0, 50.0, 50.0), (-50.0, 50.0, -50.0), (50.0, 50.0, -50.0), (-50.0, -50.0, -50.0), (50.0, -50.0, -50.0)], [], [(0, 1, 3, 2), (2, 3, 5, 4), (4, 5, 7, 6), (6, 7, 1, 0), (1, 7, 5, 3), (6, 0, 2, 4)])
me_mesh_005.polygons.foreach_set('use_smooth', [True] * 6)
_k = set([(0, 1), (0, 2), (0, 6), (1, 3), (1, 7), (2, 3), (2, 4), (3, 5), (4, 5), (4, 6), (5, 7), (6, 7)])
me_mesh_005.attributes.new('sharp_edge', 'BOOLEAN', 'EDGE').data.foreach_set('value', [ (min(e.vertices), max(e.vertices)) in _k for e in me_mesh_005.edges])
_uv = me_mesh_005.uv_layers.new(name='map1')
_uv.uv.foreach_set('vector', [0.375, 0.0, 0.625, 0.0, 0.625, 0.25, 0.375, 0.25, 0.375, 0.25, 0.625, 0.25, 0.625, 0.5, 0.375, 0.5, 0.375, 0.5, 0.625, 0.5, 0.625, 0.75, 0.375, 0.75, 0.375, 0.75, 0.625, 0.75, 0.625, 1.0, 0.375, 1.0, 0.625, 0.0, 0.875, 0.0, 0.875, 0.25, 0.625, 0.25, 0.125, 0.0, 0.375, 0.0, 0.375, 0.25, 0.125, 0.25])
me_mesh_005.materials.append(mat_lambert1)
me_mesh_005.use_remesh_preserve_volume = False
me_mesh_005.use_remesh_preserve_attributes = False
me_mesh_005.use_mirror_vertex_groups = False
me_mesh_005.update()
me_mesh_005.normals_split_custom_set([tuple(v) for v in zip(*[iter([0.0, 0.0, 1.0, 0.0, 0.0, 1.0, 0.0, 0.0, 1.0, 0.0, 0.0, 1.0, 0.0, 1.0, 1.465e-07, 0.0, 1.0, 1.465e-07, 0.0, 1.0, 1.465e-07, 0.0, 1.0, 1.465e-07, 0.0, 0.0, -1.0, 0.0, 0.0, -1.0, 0.0, 0.0, -1.0, 0.0, 0.0, -1.0, 0.0, -1.0, -1.465e-07, 0.0, -1.0, -1.465e-07, 0.0, -1.0, -1.465e-07, 0.0, -1.0, -1.465e-07, 1.0, 0.0, 0.0, 1.0, 0.0, 0.0, 1.0, 0.0, 0.0, 1.0, 0.0, 0.0, -1.0, 0.0, 0.0, -1.0, 0.0, 0.0, -1.0, 0.0, 0.0, -1.0, 0.0, 0.0])] * 3)])
me_mesh_006 = bpy.data.meshes.new('Mesh.006')
me_mesh_006.from_pydata([(-50.0, -50.0, 50.0), (50.0, -50.0, 50.0), (-50.0, 50.0, 50.0), (50.0, 50.0, 50.0), (-50.0, 50.0, -50.0), (50.0, 50.0, -50.0), (-50.0, -50.0, -50.0), (50.0, -50.0, -50.0)], [], [(0, 1, 3, 2), (2, 3, 5, 4), (4, 5, 7, 6), (6, 7, 1, 0), (1, 7, 5, 3), (6, 0, 2, 4)])
me_mesh_006.polygons.foreach_set('use_smooth', [True] * 6)
_k = set([(0, 1), (0, 2), (0, 6), (1, 3), (1, 7), (2, 3), (2, 4), (3, 5), (4, 5), (4, 6), (5, 7), (6, 7)])
me_mesh_006.attributes.new('sharp_edge', 'BOOLEAN', 'EDGE').data.foreach_set('value', [ (min(e.vertices), max(e.vertices)) in _k for e in me_mesh_006.edges])
_uv = me_mesh_006.uv_layers.new(name='map1')
_uv.uv.foreach_set('vector', [0.375, 0.0, 0.625, 0.0, 0.625, 0.25, 0.375, 0.25, 0.375, 0.25, 0.625, 0.25, 0.625, 0.5, 0.375, 0.5, 0.375, 0.5, 0.625, 0.5, 0.625, 0.75, 0.375, 0.75, 0.375, 0.75, 0.625, 0.75, 0.625, 1.0, 0.375, 1.0, 0.625, 0.0, 0.875, 0.0, 0.875, 0.25, 0.625, 0.25, 0.125, 0.0, 0.375, 0.0, 0.375, 0.25, 0.125, 0.25])
me_mesh_006.materials.append(mat_lambert1)
me_mesh_006.use_remesh_preserve_volume = False
me_mesh_006.use_remesh_preserve_attributes = False
me_mesh_006.use_mirror_vertex_groups = False
me_mesh_006.update()
me_mesh_006.normals_split_custom_set([tuple(v) for v in zip(*[iter([0.0, 0.0, 1.0, 0.0, 0.0, 1.0, 0.0, 0.0, 1.0, 0.0, 0.0, 1.0, 0.0, 1.0, 1.465e-07, 0.0, 1.0, 1.465e-07, 0.0, 1.0, 1.465e-07, 0.0, 1.0, 1.465e-07, 0.0, 0.0, -1.0, 0.0, 0.0, -1.0, 0.0, 0.0, -1.0, 0.0, 0.0, -1.0, 0.0, -1.0, -1.465e-07, 0.0, -1.0, -1.465e-07, 0.0, -1.0, -1.465e-07, 0.0, -1.0, -1.465e-07, 1.0, 0.0, 0.0, 1.0, 0.0, 0.0, 1.0, 0.0, 0.0, 1.0, 0.0, 0.0, -1.0, 0.0, 0.0, -1.0, 0.0, 0.0, -1.0, 0.0, 0.0, -1.0, 0.0, 0.0])] * 3)])
me_mesh_007 = bpy.data.meshes.new('Mesh.007')
me_mesh_007.from_pydata([(-50.0, -50.0, 50.0), (50.0, -50.0, 50.0), (-50.0, 50.0, 50.0), (50.0, 50.0, 50.0), (-50.0, 50.0, -50.0), (50.0, 50.0, -50.0), (-50.0, -50.0, -50.0), (50.0, -50.0, -50.0)], [], [(0, 1, 3, 2), (2, 3, 5, 4), (4, 5, 7, 6), (6, 7, 1, 0), (1, 7, 5, 3), (6, 0, 2, 4)])
me_mesh_007.polygons.foreach_set('use_smooth', [True] * 6)
_k = set([(0, 1), (0, 2), (0, 6), (1, 3), (1, 7), (2, 3), (2, 4), (3, 5), (4, 5), (4, 6), (5, 7), (6, 7)])
me_mesh_007.attributes.new('sharp_edge', 'BOOLEAN', 'EDGE').data.foreach_set('value', [ (min(e.vertices), max(e.vertices)) in _k for e in me_mesh_007.edges])
_uv = me_mesh_007.uv_layers.new(name='map1')
_uv.uv.foreach_set('vector', [0.375, 0.0, 0.625, 0.0, 0.625, 0.25, 0.375, 0.25, 0.375, 0.25, 0.625, 0.25, 0.625, 0.5, 0.375, 0.5, 0.375, 0.5, 0.625, 0.5, 0.625, 0.75, 0.375, 0.75, 0.375, 0.75, 0.625, 0.75, 0.625, 1.0, 0.375, 1.0, 0.625, 0.0, 0.875, 0.0, 0.875, 0.25, 0.625, 0.25, 0.125, 0.0, 0.375, 0.0, 0.375, 0.25, 0.125, 0.25])
me_mesh_007.materials.append(mat_lambert1)
me_mesh_007.use_remesh_preserve_volume = False
me_mesh_007.use_remesh_preserve_attributes = False
me_mesh_007.use_mirror_vertex_groups = False
me_mesh_007.update()
me_mesh_007.normals_split_custom_set([tuple(v) for v in zip(*[iter([0.0, 0.0, 1.0, 0.0, 0.0, 1.0, 0.0, 0.0, 1.0, 0.0, 0.0, 1.0, 0.0, 1.0, 1.465e-07, 0.0, 1.0, 1.465e-07, 0.0, 1.0, 1.465e-07, 0.0, 1.0, 1.465e-07, 0.0, 0.0, -1.0, 0.0, 0.0, -1.0, 0.0, 0.0, -1.0, 0.0, 0.0, -1.0, 0.0, -1.0, -1.465e-07, 0.0, -1.0, -1.465e-07, 0.0, -1.0, -1.465e-07, 0.0, -1.0, -1.465e-07, 1.0, 0.0, 0.0, 1.0, 0.0, 0.0, 1.0, 0.0, 0.0, 1.0, 0.0, 0.0, -1.0, 0.0, 0.0, -1.0, 0.0, 0.0, -1.0, 0.0, 0.0, -1.0, 0.0, 0.0])] * 3)])
me_mesh_008 = bpy.data.meshes.new('Mesh.008')
me_mesh_008.from_pydata([(-50.0, -50.0, 50.0), (50.0, -50.0, 50.0), (-50.0, 50.0, 50.0), (50.0, 50.0, 50.0), (-50.0, 50.0, -50.0), (50.0, 50.0, -50.0), (-50.0, -50.0, -50.0), (50.0, -50.0, -50.0)], [], [(0, 1, 3, 2), (2, 3, 5, 4), (4, 5, 7, 6), (6, 7, 1, 0), (1, 7, 5, 3), (6, 0, 2, 4)])
me_mesh_008.polygons.foreach_set('use_smooth', [True] * 6)
_k = set([(0, 1), (0, 2), (0, 6), (1, 3), (1, 7), (2, 3), (2, 4), (3, 5), (4, 5), (4, 6), (5, 7), (6, 7)])
me_mesh_008.attributes.new('sharp_edge', 'BOOLEAN', 'EDGE').data.foreach_set('value', [ (min(e.vertices), max(e.vertices)) in _k for e in me_mesh_008.edges])
_uv = me_mesh_008.uv_layers.new(name='map1')
_uv.uv.foreach_set('vector', [0.375, 0.0, 0.625, 0.0, 0.625, 0.25, 0.375, 0.25, 0.375, 0.25, 0.625, 0.25, 0.625, 0.5, 0.375, 0.5, 0.375, 0.5, 0.625, 0.5, 0.625, 0.75, 0.375, 0.75, 0.375, 0.75, 0.625, 0.75, 0.625, 1.0, 0.375, 1.0, 0.625, 0.0, 0.875, 0.0, 0.875, 0.25, 0.625, 0.25, 0.125, 0.0, 0.375, 0.0, 0.375, 0.25, 0.125, 0.25])
me_mesh_008.materials.append(mat_lambert1)
me_mesh_008.use_remesh_preserve_volume = False
me_mesh_008.use_remesh_preserve_attributes = False
me_mesh_008.use_mirror_vertex_groups = False
me_mesh_008.update()
me_mesh_008.normals_split_custom_set([tuple(v) for v in zip(*[iter([0.0, 0.0, 1.0, 0.0, 0.0, 1.0, 0.0, 0.0, 1.0, 0.0, 0.0, 1.0, 0.0, 1.0, 1.465e-07, 0.0, 1.0, 1.465e-07, 0.0, 1.0, 1.465e-07, 0.0, 1.0, 1.465e-07, 0.0, 0.0, -1.0, 0.0, 0.0, -1.0, 0.0, 0.0, -1.0, 0.0, 0.0, -1.0, 0.0, -1.0, -1.465e-07, 0.0, -1.0, -1.465e-07, 0.0, -1.0, -1.465e-07, 0.0, -1.0, -1.465e-07, 1.0, 0.0, 0.0, 1.0, 0.0, 0.0, 1.0, 0.0, 0.0, 1.0, 0.0, 0.0, -1.0, 0.0, 0.0, -1.0, 0.0, 0.0, -1.0, 0.0, 0.0, -1.0, 0.0, 0.0])] * 3)])
me_mesh_009 = bpy.data.meshes.new('Mesh.009')
me_mesh_009.from_pydata([(-50.0, -50.0, 50.0), (50.0, -50.0, 50.0), (-50.0, 50.0, 50.0), (50.0, 50.0, 50.0), (-50.0, 50.0, -50.0), (50.0, 50.0, -50.0), (-50.0, -50.0, -50.0), (50.0, -50.0, -50.0)], [], [(0, 1, 3, 2), (2, 3, 5, 4), (4, 5, 7, 6), (6, 7, 1, 0), (1, 7, 5, 3), (6, 0, 2, 4)])
me_mesh_009.polygons.foreach_set('use_smooth', [True] * 6)
_k = set([(0, 1), (0, 2), (0, 6), (1, 3), (1, 7), (2, 3), (2, 4), (3, 5), (4, 5), (4, 6), (5, 7), (6, 7)])
me_mesh_009.attributes.new('sharp_edge', 'BOOLEAN', 'EDGE').data.foreach_set('value', [ (min(e.vertices), max(e.vertices)) in _k for e in me_mesh_009.edges])
_uv = me_mesh_009.uv_layers.new(name='map1')
_uv.uv.foreach_set('vector', [0.375, 0.0, 0.625, 0.0, 0.625, 0.25, 0.375, 0.25, 0.375, 0.25, 0.625, 0.25, 0.625, 0.5, 0.375, 0.5, 0.375, 0.5, 0.625, 0.5, 0.625, 0.75, 0.375, 0.75, 0.375, 0.75, 0.625, 0.75, 0.625, 1.0, 0.375, 1.0, 0.625, 0.0, 0.875, 0.0, 0.875, 0.25, 0.625, 0.25, 0.125, 0.0, 0.375, 0.0, 0.375, 0.25, 0.125, 0.25])
me_mesh_009.materials.append(mat_lambert1)
me_mesh_009.use_remesh_preserve_volume = False
me_mesh_009.use_remesh_preserve_attributes = False
me_mesh_009.use_mirror_vertex_groups = False
me_mesh_009.update()
me_mesh_009.normals_split_custom_set([tuple(v) for v in zip(*[iter([0.0, 0.0, 1.0, 0.0, 0.0, 1.0, 0.0, 0.0, 1.0, 0.0, 0.0, 1.0, 0.0, 1.0, 1.465e-07, 0.0, 1.0, 1.465e-07, 0.0, 1.0, 1.465e-07, 0.0, 1.0, 1.465e-07, 0.0, 0.0, -1.0, 0.0, 0.0, -1.0, 0.0, 0.0, -1.0, 0.0, 0.0, -1.0, 0.0, -1.0, -1.465e-07, 0.0, -1.0, -1.465e-07, 0.0, -1.0, -1.465e-07, 0.0, -1.0, -1.465e-07, 1.0, 0.0, 0.0, 1.0, 0.0, 0.0, 1.0, 0.0, 0.0, 1.0, 0.0, 0.0, -1.0, 0.0, 0.0, -1.0, 0.0, 0.0, -1.0, 0.0, 0.0, -1.0, 0.0, 0.0])] * 3)])
me_mesh_010 = bpy.data.meshes.new('Mesh.010')
me_mesh_010.from_pydata([(-50.0, -50.0, 50.0), (50.0, -50.0, 50.0), (-50.0, 50.0, 50.0), (50.0, 50.0, 50.0), (-50.0, 50.0, -50.0), (50.0, 50.0, -50.0), (-50.0, -50.0, -50.0), (50.0, -50.0, -50.0)], [], [(0, 1, 3, 2), (2, 3, 5, 4), (4, 5, 7, 6), (6, 7, 1, 0), (1, 7, 5, 3), (6, 0, 2, 4)])
me_mesh_010.polygons.foreach_set('use_smooth', [True] * 6)
_k = set([(0, 1), (0, 2), (0, 6), (1, 3), (1, 7), (2, 3), (2, 4), (3, 5), (4, 5), (4, 6), (5, 7), (6, 7)])
me_mesh_010.attributes.new('sharp_edge', 'BOOLEAN', 'EDGE').data.foreach_set('value', [ (min(e.vertices), max(e.vertices)) in _k for e in me_mesh_010.edges])
_uv = me_mesh_010.uv_layers.new(name='map1')
_uv.uv.foreach_set('vector', [0.375, 0.0, 0.625, 0.0, 0.625, 0.25, 0.375, 0.25, 0.375, 0.25, 0.625, 0.25, 0.625, 0.5, 0.375, 0.5, 0.375, 0.5, 0.625, 0.5, 0.625, 0.75, 0.375, 0.75, 0.375, 0.75, 0.625, 0.75, 0.625, 1.0, 0.375, 1.0, 0.625, 0.0, 0.875, 0.0, 0.875, 0.25, 0.625, 0.25, 0.125, 0.0, 0.375, 0.0, 0.375, 0.25, 0.125, 0.25])
me_mesh_010.materials.append(mat_lambert1)
me_mesh_010.use_remesh_preserve_volume = False
me_mesh_010.use_remesh_preserve_attributes = False
me_mesh_010.use_mirror_vertex_groups = False
me_mesh_010.update()
me_mesh_010.normals_split_custom_set([tuple(v) for v in zip(*[iter([0.0, 0.0, 1.0, 0.0, 0.0, 1.0, 0.0, 0.0, 1.0, 0.0, 0.0, 1.0, 0.0, 1.0, 1.465e-07, 0.0, 1.0, 1.465e-07, 0.0, 1.0, 1.465e-07, 0.0, 1.0, 1.465e-07, 0.0, 0.0, -1.0, 0.0, 0.0, -1.0, 0.0, 0.0, -1.0, 0.0, 0.0, -1.0, 0.0, -1.0, -1.465e-07, 0.0, -1.0, -1.465e-07, 0.0, -1.0, -1.465e-07, 0.0, -1.0, -1.465e-07, 1.0, 0.0, 0.0, 1.0, 0.0, 0.0, 1.0, 0.0, 0.0, 1.0, 0.0, 0.0, -1.0, 0.0, 0.0, -1.0, 0.0, 0.0, -1.0, 0.0, 0.0, -1.0, 0.0, 0.0])] * 3)])
me_mesh_011 = bpy.data.meshes.new('Mesh.011')
me_mesh_011.from_pydata([(-50.0, -50.0, 50.0), (50.0, -50.0, 50.0), (-50.0, 50.0, 50.0), (50.0, 50.0, 50.0), (-50.0, 50.0, -50.0), (50.0, 50.0, -50.0), (-50.0, -50.0, -50.0), (50.0, -50.0, -50.0)], [], [(0, 1, 3, 2), (2, 3, 5, 4), (4, 5, 7, 6), (6, 7, 1, 0), (1, 7, 5, 3), (6, 0, 2, 4)])
me_mesh_011.polygons.foreach_set('use_smooth', [True] * 6)
_k = set([(0, 1), (0, 2), (0, 6), (1, 3), (1, 7), (2, 3), (2, 4), (3, 5), (4, 5), (4, 6), (5, 7), (6, 7)])
me_mesh_011.attributes.new('sharp_edge', 'BOOLEAN', 'EDGE').data.foreach_set('value', [ (min(e.vertices), max(e.vertices)) in _k for e in me_mesh_011.edges])
_uv = me_mesh_011.uv_layers.new(name='map1')
_uv.uv.foreach_set('vector', [0.375, 0.0, 0.625, 0.0, 0.625, 0.25, 0.375, 0.25, 0.375, 0.25, 0.625, 0.25, 0.625, 0.5, 0.375, 0.5, 0.375, 0.5, 0.625, 0.5, 0.625, 0.75, 0.375, 0.75, 0.375, 0.75, 0.625, 0.75, 0.625, 1.0, 0.375, 1.0, 0.625, 0.0, 0.875, 0.0, 0.875, 0.25, 0.625, 0.25, 0.125, 0.0, 0.375, 0.0, 0.375, 0.25, 0.125, 0.25])
me_mesh_011.materials.append(mat_lambert1)
me_mesh_011.use_remesh_preserve_volume = False
me_mesh_011.use_remesh_preserve_attributes = False
me_mesh_011.use_mirror_vertex_groups = False
me_mesh_011.update()
me_mesh_011.normals_split_custom_set([tuple(v) for v in zip(*[iter([0.0, 0.0, 1.0, 0.0, 0.0, 1.0, 0.0, 0.0, 1.0, 0.0, 0.0, 1.0, 0.0, 1.0, 1.465e-07, 0.0, 1.0, 1.465e-07, 0.0, 1.0, 1.465e-07, 0.0, 1.0, 1.465e-07, 0.0, 0.0, -1.0, 0.0, 0.0, -1.0, 0.0, 0.0, -1.0, 0.0, 0.0, -1.0, 0.0, -1.0, -1.465e-07, 0.0, -1.0, -1.465e-07, 0.0, -1.0, -1.465e-07, 0.0, -1.0, -1.465e-07, 1.0, 0.0, 0.0, 1.0, 0.0, 0.0, 1.0, 0.0, 0.0, 1.0, 0.0, 0.0, -1.0, 0.0, 0.0, -1.0, 0.0, 0.0, -1.0, 0.0, 0.0, -1.0, 0.0, 0.0])] * 3)])
me_mesh_012 = bpy.data.meshes.new('Mesh.012')
me_mesh_012.from_pydata([(-50.0, -50.0, 50.0), (50.0, -50.0, 50.0), (-50.0, 50.0, 50.0), (50.0, 50.0, 50.0), (-50.0, 50.0, -50.0), (50.0, 50.0, -50.0), (-50.0, -50.0, -50.0), (50.0, -50.0, -50.0)], [], [(0, 1, 3, 2), (2, 3, 5, 4), (4, 5, 7, 6), (6, 7, 1, 0), (1, 7, 5, 3), (6, 0, 2, 4)])
me_mesh_012.polygons.foreach_set('use_smooth', [True] * 6)
_k = set([(0, 1), (0, 2), (0, 6), (1, 3), (1, 7), (2, 3), (2, 4), (3, 5), (4, 5), (4, 6), (5, 7), (6, 7)])
me_mesh_012.attributes.new('sharp_edge', 'BOOLEAN', 'EDGE').data.foreach_set('value', [ (min(e.vertices), max(e.vertices)) in _k for e in me_mesh_012.edges])
_uv = me_mesh_012.uv_layers.new(name='map1')
_uv.uv.foreach_set('vector', [0.375, 0.0, 0.625, 0.0, 0.625, 0.25, 0.375, 0.25, 0.375, 0.25, 0.625, 0.25, 0.625, 0.5, 0.375, 0.5, 0.375, 0.5, 0.625, 0.5, 0.625, 0.75, 0.375, 0.75, 0.375, 0.75, 0.625, 0.75, 0.625, 1.0, 0.375, 1.0, 0.625, 0.0, 0.875, 0.0, 0.875, 0.25, 0.625, 0.25, 0.125, 0.0, 0.375, 0.0, 0.375, 0.25, 0.125, 0.25])
me_mesh_012.materials.append(mat_lambert1)
me_mesh_012.use_remesh_preserve_volume = False
me_mesh_012.use_remesh_preserve_attributes = False
me_mesh_012.use_mirror_vertex_groups = False
me_mesh_012.update()
me_mesh_012.normals_split_custom_set([tuple(v) for v in zip(*[iter([0.0, 0.0, 1.0, 0.0, 0.0, 1.0, 0.0, 0.0, 1.0, 0.0, 0.0, 1.0, 0.0, 1.0, 1.465e-07, 0.0, 1.0, 1.465e-07, 0.0, 1.0, 1.465e-07, 0.0, 1.0, 1.465e-07, 0.0, 0.0, -1.0, 0.0, 0.0, -1.0, 0.0, 0.0, -1.0, 0.0, 0.0, -1.0, 0.0, -1.0, -1.465e-07, 0.0, -1.0, -1.465e-07, 0.0, -1.0, -1.465e-07, 0.0, -1.0, -1.465e-07, 1.0, 0.0, 0.0, 1.0, 0.0, 0.0, 1.0, 0.0, 0.0, 1.0, 0.0, 0.0, -1.0, 0.0, 0.0, -1.0, 0.0, 0.0, -1.0, 0.0, 0.0, -1.0, 0.0, 0.0])] * 3)])
me_mesh_013 = bpy.data.meshes.new('Mesh.013')
me_mesh_013.from_pydata([(-50.0, -50.0, 50.0), (50.0, -50.0, 50.0), (3.527, 160.7, 50.0), (103.5, 160.7, 50.0), (3.527, 160.7, -50.0), (103.5, 160.7, -50.0), (-50.0, -50.0, -50.0), (50.0, -50.0, -50.0), (468.1, 319.1, -158.0), (540.0, 319.1, -158.0), (540.0, 319.1, -230.0), (468.1, 319.1, -230.0)], [], [(0, 1, 3, 2), (8, 9, 10, 11), (4, 5, 7, 6), (6, 7, 1, 0), (1, 7, 5, 3), (6, 0, 2, 4), (2, 3, 9, 8), (3, 5, 10, 9), (5, 4, 11, 10), (4, 2, 8, 11)])
me_mesh_013.polygons.foreach_set('use_smooth', [True] * 10)
_k = set([(0, 1), (0, 2), (0, 6), (1, 3), (1, 7), (2, 3), (2, 4), (2, 8), (3, 5), (3, 9), (4, 5), (4, 6), (4, 11), (5, 7), (5, 10), (6, 7), (8, 9), (8, 11), (9, 10), (10, 11)])
me_mesh_013.attributes.new('sharp_edge', 'BOOLEAN', 'EDGE').data.foreach_set('value', [ (min(e.vertices), max(e.vertices)) in _k for e in me_mesh_013.edges])
_uv = me_mesh_013.uv_layers.new(name='map1')
_uv.uv.foreach_set('vector', [0.375, 0.0, 0.625, 0.0, 0.625, 0.25, 0.375, 0.25, 0.375, 0.25, 0.625, 0.25, 0.625, 0.5, 0.375, 0.5, 0.375, 0.5, 0.625, 0.5, 0.625, 0.75, 0.375, 0.75, 0.375, 0.75, 0.625, 0.75, 0.625, 1.0, 0.375, 1.0, 0.625, 0.0, 0.875, 0.0, 0.875, 0.25, 0.625, 0.25, 0.125, 0.0, 0.375, 0.0, 0.375, 0.25, 0.125, 0.25, 0.375, 0.25, 0.625, 0.25, 0.625, 0.25, 0.375, 0.25, 0.625, 0.25, 0.625, 0.5, 0.625, 0.5, 0.625, 0.25, 0.625, 0.5, 0.375, 0.5, 0.375, 0.5, 0.625, 0.5, 0.375, 0.5, 0.375, 0.25, 0.375, 0.25, 0.375, 0.5])
me_mesh_013.materials.append(mat_lambert1)
me_mesh_013.use_remesh_preserve_volume = False
me_mesh_013.use_remesh_preserve_attributes = False
me_mesh_013.use_mirror_vertex_groups = False
me_mesh_013.update()
me_mesh_013.normals_split_custom_set([tuple(v) for v in zip(*[iter([-1.221e-06, 8.896e-07, 1.0, -1.221e-06, 8.896e-07, 1.0, -1.221e-06, 8.896e-07, 1.0, -1.221e-06, 8.896e-07, 1.0, 0.0, 1.0, 0.0, 0.0, 1.0, 0.0, 0.0, 1.0, 0.0, 0.0, 1.0, 0.0, 1.231e-06, -8.896e-07, -1.0, 1.231e-06, -8.896e-07, -1.0, 1.231e-06, -8.896e-07, -1.0, 1.231e-06, -8.896e-07, -1.0, -4.578e-07, -1.0, 4.395e-07, -4.578e-07, -1.0, 4.395e-07, -4.578e-07, -1.0, 4.395e-07, -4.578e-07, -1.0, 4.395e-07, 0.9692, -0.2463, 2.37e-06, 0.9692, -0.2463, 2.37e-06, 0.9692, -0.2463, 2.37e-06, 0.9692, -0.2463, 2.37e-06, -0.9692, 0.2463, 2.201e-06, -0.9692, 0.2463, 2.201e-06, -0.9692, 0.2463, 2.201e-06, -0.9692, 0.2463, 2.201e-06, 6.437e-07, 0.7956, 0.6058, 6.437e-07, 0.7956, 0.6058, 6.437e-07, 0.7956, 0.6058, 6.437e-07, 0.7956, 0.6058, 0.3411, -0.94, -5.871e-07, 0.3411, -0.94, -5.871e-07, 0.3411, -0.94, -5.871e-07, 0.3411, -0.94, -5.871e-07, 6.425e-07, -0.7506, -0.6607, 6.425e-07, -0.7506, -0.6607, 6.425e-07, -0.7506, -0.6607, 6.425e-07, -0.7506, -0.6607, -0.3227, 0.9465, -1.111e-06, -0.3227, 0.9465, -1.111e-06, -0.3227, 0.9465, -1.111e-06, -0.3227, 0.9465, -1.111e-06])] * 3)])
me_mesh_014 = bpy.data.meshes.new('Mesh.014')
me_mesh_014.from_pydata([(-50.0, -50.0, 50.0), (50.0, -50.0, 50.0), (-50.0, 50.0, 50.0), (50.0, 50.0, 50.0), (-50.0, 50.0, -50.0), (50.0, 50.0, -50.0), (-50.0, -50.0, -50.0), (50.0, -50.0, -50.0)], [], [(0, 1, 3, 2), (2, 3, 5, 4), (4, 5, 7, 6), (6, 7, 1, 0), (1, 7, 5, 3), (6, 0, 2, 4)])
me_mesh_014.polygons.foreach_set('use_smooth', [True] * 6)
_k = set([(0, 1), (0, 2), (0, 6), (1, 3), (1, 7), (2, 3), (2, 4), (3, 5), (4, 5), (4, 6), (5, 7), (6, 7)])
me_mesh_014.attributes.new('sharp_edge', 'BOOLEAN', 'EDGE').data.foreach_set('value', [ (min(e.vertices), max(e.vertices)) in _k for e in me_mesh_014.edges])
_uv = me_mesh_014.uv_layers.new(name='map1')
_uv.uv.foreach_set('vector', [0.375, 0.0, 0.625, 0.0, 0.625, 0.25, 0.375, 0.25, 0.375, 0.25, 0.625, 0.25, 0.625, 0.5, 0.375, 0.5, 0.375, 0.5, 0.625, 0.5, 0.625, 0.75, 0.375, 0.75, 0.375, 0.75, 0.625, 0.75, 0.625, 1.0, 0.375, 1.0, 0.625, 0.0, 0.875, 0.0, 0.875, 0.25, 0.625, 0.25, 0.125, 0.0, 0.375, 0.0, 0.375, 0.25, 0.125, 0.25])
me_mesh_014.materials.append(mat_lambert1)
me_mesh_014.use_remesh_preserve_volume = False
me_mesh_014.use_remesh_preserve_attributes = False
me_mesh_014.use_mirror_vertex_groups = False
me_mesh_014.update()
me_mesh_014.normals_split_custom_set([tuple(v) for v in zip(*[iter([0.0, 0.0, 1.0, 0.0, 0.0, 1.0, 0.0, 0.0, 1.0, 0.0, 0.0, 1.0, 0.0, 1.0, 1.465e-07, 0.0, 1.0, 1.465e-07, 0.0, 1.0, 1.465e-07, 0.0, 1.0, 1.465e-07, 0.0, 0.0, -1.0, 0.0, 0.0, -1.0, 0.0, 0.0, -1.0, 0.0, 0.0, -1.0, 0.0, -1.0, -1.465e-07, 0.0, -1.0, -1.465e-07, 0.0, -1.0, -1.465e-07, 0.0, -1.0, -1.465e-07, 1.0, 0.0, 0.0, 1.0, 0.0, 0.0, 1.0, 0.0, 0.0, 1.0, 0.0, 0.0, -1.0, 0.0, 0.0, -1.0, 0.0, 0.0, -1.0, 0.0, 0.0, -1.0, 0.0, 0.0])] * 3)])
me_mesh_015 = bpy.data.meshes.new('Mesh.015')
me_mesh_015.from_pydata([(-50.0, -50.0, 50.0), (50.0, -50.0, 50.0), (-50.0, 50.0, 50.0), (50.0, 50.0, 50.0), (-50.0, 50.0, -50.0), (50.0, 50.0, -50.0), (-50.0, -50.0, -50.0), (50.0, -50.0, -50.0)], [], [(0, 1, 3, 2), (2, 3, 5, 4), (4, 5, 7, 6), (6, 7, 1, 0), (1, 7, 5, 3), (6, 0, 2, 4)])
me_mesh_015.polygons.foreach_set('use_smooth', [True] * 6)
_k = set([(0, 1), (0, 2), (0, 6), (1, 3), (1, 7), (2, 3), (2, 4), (3, 5), (4, 5), (4, 6), (5, 7), (6, 7)])
me_mesh_015.attributes.new('sharp_edge', 'BOOLEAN', 'EDGE').data.foreach_set('value', [ (min(e.vertices), max(e.vertices)) in _k for e in me_mesh_015.edges])
_uv = me_mesh_015.uv_layers.new(name='map1')
_uv.uv.foreach_set('vector', [0.375, 0.0, 0.625, 0.0, 0.625, 0.25, 0.375, 0.25, 0.375, 0.25, 0.625, 0.25, 0.625, 0.5, 0.375, 0.5, 0.375, 0.5, 0.625, 0.5, 0.625, 0.75, 0.375, 0.75, 0.375, 0.75, 0.625, 0.75, 0.625, 1.0, 0.375, 1.0, 0.625, 0.0, 0.875, 0.0, 0.875, 0.25, 0.625, 0.25, 0.125, 0.0, 0.375, 0.0, 0.375, 0.25, 0.125, 0.25])
me_mesh_015.materials.append(mat_lambert1)
me_mesh_015.use_remesh_preserve_volume = False
me_mesh_015.use_remesh_preserve_attributes = False
me_mesh_015.use_mirror_vertex_groups = False
me_mesh_015.update()
me_mesh_015.normals_split_custom_set([tuple(v) for v in zip(*[iter([0.0, 0.0, 1.0, 0.0, 0.0, 1.0, 0.0, 0.0, 1.0, 0.0, 0.0, 1.0, 0.0, 1.0, 1.465e-07, 0.0, 1.0, 1.465e-07, 0.0, 1.0, 1.465e-07, 0.0, 1.0, 1.465e-07, 0.0, 0.0, -1.0, 0.0, 0.0, -1.0, 0.0, 0.0, -1.0, 0.0, 0.0, -1.0, 0.0, -1.0, -2.441e-07, 0.0, -1.0, -2.441e-07, 0.0, -1.0, -2.441e-07, 0.0, -1.0, -2.441e-07, 1.0, 0.0, 0.0, 1.0, 0.0, 0.0, 1.0, 0.0, 0.0, 1.0, 0.0, 0.0, -1.0, 0.0, 0.0, -1.0, 0.0, 0.0, -1.0, 0.0, 0.0, -1.0, 0.0, 0.0])] * 3)])

# ---- objects
ob_pcube3 = bpy.data.objects.new('pCube3', me_mesh)
ob_pcube23 = bpy.data.objects.new('pCube23', me_mesh_001)
ob_pcube24 = bpy.data.objects.new('pCube24', me_mesh_002)
ob_pcube25 = bpy.data.objects.new('pCube25', me_mesh_003)
ob_pcube26 = bpy.data.objects.new('pCube26', me_mesh_004)
ob_pcube27 = bpy.data.objects.new('pCube27', me_mesh_005)
ob_pcube28 = bpy.data.objects.new('pCube28', me_mesh_006)
ob_pcube29 = bpy.data.objects.new('pCube29', me_mesh_007)
ob_pcube30 = bpy.data.objects.new('pCube30', me_mesh_008)
ob_pcube31 = bpy.data.objects.new('pCube31', me_mesh_009)
ob_pcube32 = bpy.data.objects.new('pCube32', me_mesh_010)
ob_pcube33 = bpy.data.objects.new('pCube33', me_mesh_011)
ob_pcube34 = bpy.data.objects.new('pCube34', me_mesh_012)
ob_pcube35 = bpy.data.objects.new('pCube35', me_mesh_013)
ob_pcube36 = bpy.data.objects.new('pCube36', me_mesh_014)
ob_pcube37 = bpy.data.objects.new('pCube37', me_mesh_015)

# ---- transforms, parenting, visibility, modifiers, constraints
ob_pcube3.location = (0.3673, -0.2606, 1.075)
ob_pcube3.rotation_euler = (1.571, -0.0, 0.0)
ob_pcube3.scale = (0.006456, 0.02587, 0.006456)
ob_pcube3.color = (0.8, 0.8, 0.8, 1.0)
ob_pcube3.lineart.crease_threshold = 0.0
ob_pcube23.location = (-1.355, 0.5966, 7.125)
ob_pcube23.rotation_euler = (0.6926, -0.602, 0.4376)
ob_pcube23.scale = (0.00683, 0.02254, 0.006667)
ob_pcube23.color = (0.8, 0.8, 0.8, 1.0)
ob_pcube23.lineart.crease_threshold = 0.0
ob_pcube24.location = (-0.3292, -1.944, 6.361)
ob_pcube24.rotation_euler = (1.923, -1.274, 0.415)
ob_pcube24.scale = (0.002003, 0.01055, 0.002649)
ob_pcube24.color = (0.8, 0.8, 0.8, 1.0)
ob_pcube24.lineart.crease_threshold = 0.0
ob_pcube25.location = (-4.326, 0.1358, 13.08)
ob_pcube25.rotation_euler = (1.571, 1.042e-08, 0.2986)
ob_pcube25.scale = (0.07693, 0.03687, 0.07922)
ob_pcube25.color = (0.8, 0.8, 0.8, 1.0)
ob_pcube25.lineart.crease_threshold = 0.0
ob_pcube26.location = (-0.2978, -3.531, 8.45)
ob_pcube26.rotation_euler = (1.571, 1.043e-08, 0.2903)
ob_pcube26.scale = (0.03296, 0.0105, 0.03072)
ob_pcube26.color = (0.8, 0.8, 0.8, 1.0)
ob_pcube26.lineart.crease_threshold = 0.0
ob_pcube27.location = (-1.658, -3.532, 6.898)
ob_pcube27.rotation_euler = (1.571, -0.0, 0.7743)
ob_pcube27.scale = (0.01994, 0.005067, 0.02019)
ob_pcube27.color = (0.8, 0.8, 0.8, 1.0)
ob_pcube27.lineart.crease_threshold = 0.0
ob_pcube28.location = (-1.658, -3.325, 7.212)
ob_pcube28.rotation_euler = (1.571, 3.903e-08, 0.7743)
ob_pcube28.scale = (0.01515, 0.00355, 0.0119)
ob_pcube28.color = (0.8, 0.8, 0.8, 1.0)
ob_pcube28.lineart.crease_threshold = 0.0
ob_pcube29.location = (0.03068, -3.531, 9.093)
ob_pcube29.rotation_euler = (1.571, -1.043e-08, 0.2903)
ob_pcube29.scale = (0.02419, 0.007703, 0.02255)
ob_pcube29.color = (0.8, 0.8, 0.8, 1.0)
ob_pcube29.lineart.crease_threshold = 0.0
ob_pcube30.location = (-5.117, 0.1358, 15.45)
ob_pcube30.rotation_euler = (1.571, -2.12e-09, 0.2986)
ob_pcube30.scale = (0.05038, 0.02415, 0.05188)
ob_pcube30.color = (0.8, 0.8, 0.8, 1.0)
ob_pcube30.lineart.crease_threshold = 0.0
ob_pcube31.location = (-3.029, 5.187, 8.342)
ob_pcube31.rotation_euler = (1.571, -3.585e-08, 1.107)
ob_pcube31.scale = (0.04594, 0.01204, 0.04282)
ob_pcube31.color = (0.8, 0.8, 0.8, 1.0)
ob_pcube31.lineart.crease_threshold = 0.0
ob_pcube32.location = (-3.029, 6.196, 9.376)
ob_pcube32.rotation_euler = (1.571, -0.0, 1.107)
ob_pcube32.scale = (0.02457, 0.006436, 0.0229)
ob_pcube32.color = (0.8, 0.8, 0.8, 1.0)
ob_pcube32.lineart.crease_threshold = 0.0
ob_pcube33.location = (4.268, -0.2881, 7.602)
ob_pcube33.rotation_euler = (1.571, -0.0, 0.9141)
ob_pcube33.scale = (0.03779, 0.01203, 0.03523)
ob_pcube33.color = (0.8, 0.8, 0.8, 1.0)
ob_pcube33.lineart.crease_threshold = 0.0
ob_pcube34.location = (3.929, 0.3942, 8.331)
ob_pcube34.rotation_euler = (1.571, 7.564e-08, 0.9141)
ob_pcube34.scale = (0.0194, 0.006178, 0.01809)
ob_pcube34.color = (0.8, 0.8, 0.8, 1.0)
ob_pcube34.lineart.crease_threshold = 0.0
ob_pcube35.location = (-1.581, 0.3477, 9.315)
ob_pcube35.rotation_euler = (1.242, -1.162, -2.259)
ob_pcube35.scale = (0.003148, 0.01587, 0.004051)
ob_pcube35.color = (0.8, 0.8, 0.8, 1.0)
ob_pcube35.lineart.crease_threshold = 0.0
ob_pcube36.location = (3.273, 2.4, 12.78)
ob_pcube36.rotation_euler = (1.571, 3.972e-08, 0.6814)
ob_pcube36.scale = (0.05291, 0.02084, 0.04479)
ob_pcube36.color = (0.8, 0.8, 0.8, 1.0)
ob_pcube36.lineart.crease_threshold = 0.0
ob_pcube37.location = (3.135, 3.04, 13.85)
ob_pcube37.rotation_euler = (1.571, -0.0, 0.6814)
ob_pcube37.scale = (0.03422, 0.01348, 0.02896)
ob_pcube37.color = (0.8, 0.8, 0.8, 1.0)
ob_pcube37.lineart.crease_threshold = 0.0

# ---- collection membership
col_collection.objects.link(ob_pcube3)
col_collection.objects.link(ob_pcube23)
col_collection.objects.link(ob_pcube24)
col_collection.objects.link(ob_pcube25)
col_collection.objects.link(ob_pcube26)
col_collection.objects.link(ob_pcube27)
col_collection.objects.link(ob_pcube28)
col_collection.objects.link(ob_pcube29)
col_collection.objects.link(ob_pcube30)
col_collection.objects.link(ob_pcube31)
col_collection.objects.link(ob_pcube32)
col_collection.objects.link(ob_pcube33)
col_collection.objects.link(ob_pcube34)
col_collection.objects.link(ob_pcube35)
col_collection.objects.link(ob_pcube36)
col_collection.objects.link(ob_pcube37)

# ---- scene / render settings (as saved in the file)
scene.frame_start = 1; scene.frame_end = 250; scene.frame_set(1)
scene.render.engine = 'BLENDER_EEVEE_NEXT'
scene.cycles.use_denoising = False
scene.cycles.samples = 128
scene.cycles.sampling_pattern = 'TABULATED_SOBOL'
scene.cycles.use_adaptive_sampling = False
scene.cycles.use_light_tree = False
scene.view_settings.view_transform = 'Filmic'
bpy.context.view_layer.update()

# ---- added for rendering (the .blend has no active camera and no usable light): camera, sun
cam_auto = bpy.data.cameras.new('AutoCamera')
cam_auto.lens = 50.0
cam_auto.sensor_width = 36.0
cam_auto.clip_end = 1000.0
ob_auto_camera = bpy.data.objects.new('AutoCamera', cam_auto)
scene.collection.objects.link(ob_auto_camera)
ob_auto_camera.location = (24.1145, -28.986, 28.1627)
ob_auto_camera.rotation_euler = (1.09748, -7.21219e-08, 0.694738)
scene.camera = ob_auto_camera
light_auto_sun = bpy.data.lights.new('AutoSun', 'SUN')
light_auto_sun.energy = 3.0
light_auto_sun.angle = 0.0523599
ob_auto_sun = bpy.data.objects.new('AutoSun', light_auto_sun)
scene.collection.objects.link(ob_auto_sun)
ob_auto_sun.rotation_euler = (0.872665, 0.174533, 0.523599)
bpy.context.view_layer.update()
